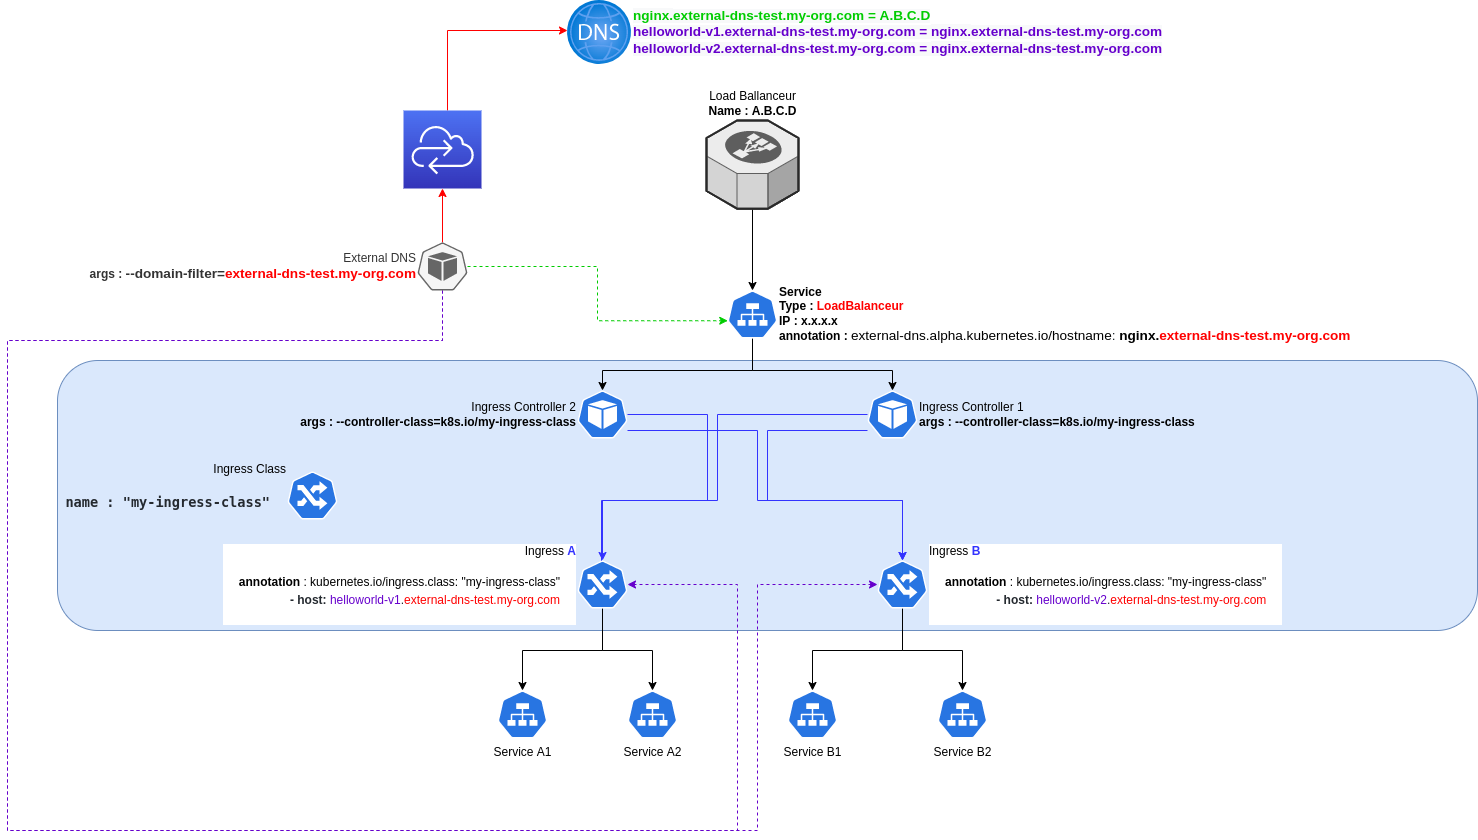

The diagram above was exported from draw.io. Its source (the exported page's mxGraphModel, read from the mxfile embedded in the PNG):
<mxGraphModel dx="2515" dy="2089" grid="1" gridSize="10" guides="1" tooltips="1" connect="1" arrows="1" fold="1" page="1" pageScale="1" pageWidth="827" pageHeight="1169" math="0" shadow="0">
  <root>
    <mxCell id="0" />
    <mxCell id="1" parent="0" />
    <mxCell id="MV2Mfat-Kl91Y0iSHJUn-11" value="" style="rounded=1;whiteSpace=wrap;html=1;fillColor=#dae8fc;strokeColor=#6c8ebf;" vertex="1" parent="1">
      <mxGeometry x="-510" y="270" width="1420" height="270" as="geometry" />
    </mxCell>
    <mxCell id="MV2Mfat-Kl91Y0iSHJUn-18" style="edgeStyle=orthogonalEdgeStyle;rounded=0;orthogonalLoop=1;jettySize=auto;html=1;entryX=0.48;entryY=0.271;entryDx=0;entryDy=0;entryPerimeter=0;fontColor=#3333FF;endArrow=classic;endFill=1;strokeColor=#3333FF;" edge="1" parent="1" source="MV2Mfat-Kl91Y0iSHJUn-1" target="MV2Mfat-Kl91Y0iSHJUn-2">
      <mxGeometry relative="1" as="geometry">
        <Array as="points">
          <mxPoint x="150" y="324" />
          <mxPoint x="150" y="410" />
          <mxPoint x="34" y="410" />
        </Array>
      </mxGeometry>
    </mxCell>
    <mxCell id="MV2Mfat-Kl91Y0iSHJUn-22" style="edgeStyle=orthogonalEdgeStyle;rounded=0;orthogonalLoop=1;jettySize=auto;html=1;fontColor=#3333FF;endArrow=classic;endFill=1;strokeColor=#3333FF;" edge="1" parent="1" source="MV2Mfat-Kl91Y0iSHJUn-1" target="MV2Mfat-Kl91Y0iSHJUn-7">
      <mxGeometry relative="1" as="geometry">
        <Array as="points">
          <mxPoint x="200" y="340" />
          <mxPoint x="200" y="410" />
          <mxPoint x="335" y="410" />
        </Array>
      </mxGeometry>
    </mxCell>
    <mxCell id="MV2Mfat-Kl91Y0iSHJUn-1" value="&lt;span style=&quot;font-weight: normal&quot;&gt;Ingress Controller 1&lt;br&gt;&lt;/span&gt;args :&amp;nbsp;--controller-class=k8s.io/my-ingress-class" style="sketch=0;html=1;dashed=0;whitespace=wrap;fillColor=#2875E2;strokeColor=#ffffff;points=[[0.005,0.63,0],[0.1,0.2,0],[0.9,0.2,0],[0.5,0,0],[0.995,0.63,0],[0.72,0.99,0],[0.5,1,0],[0.28,0.99,0]];shape=mxgraph.kubernetes.icon;prIcon=pod;labelPosition=right;verticalLabelPosition=middle;align=left;verticalAlign=middle;fontStyle=1" vertex="1" parent="1">
      <mxGeometry x="300" y="300" width="50" height="48" as="geometry" />
    </mxCell>
    <mxCell id="MV2Mfat-Kl91Y0iSHJUn-15" style="edgeStyle=orthogonalEdgeStyle;rounded=0;orthogonalLoop=1;jettySize=auto;html=1;fontColor=#3333FF;endArrow=classic;endFill=1;labelPosition=center;verticalLabelPosition=bottom;align=center;verticalAlign=top;" edge="1" parent="1" source="MV2Mfat-Kl91Y0iSHJUn-2" target="MV2Mfat-Kl91Y0iSHJUn-13">
      <mxGeometry relative="1" as="geometry">
        <Array as="points">
          <mxPoint x="35" y="560" />
          <mxPoint x="-45" y="560" />
        </Array>
      </mxGeometry>
    </mxCell>
    <mxCell id="MV2Mfat-Kl91Y0iSHJUn-20" style="edgeStyle=orthogonalEdgeStyle;rounded=0;orthogonalLoop=1;jettySize=auto;html=1;entryX=0.5;entryY=0;entryDx=0;entryDy=0;entryPerimeter=0;fontColor=#3333FF;endArrow=classic;endFill=1;" edge="1" parent="1" source="MV2Mfat-Kl91Y0iSHJUn-2" target="MV2Mfat-Kl91Y0iSHJUn-19">
      <mxGeometry relative="1" as="geometry">
        <Array as="points">
          <mxPoint x="35" y="560" />
          <mxPoint x="85" y="560" />
        </Array>
      </mxGeometry>
    </mxCell>
    <mxCell id="MV2Mfat-Kl91Y0iSHJUn-2" value="Ingress &lt;b&gt;&lt;font color=&quot;#3333ff&quot;&gt;A&lt;/font&gt;&lt;/b&gt;&lt;br&gt;&lt;p style=&quot;text-align: right ; box-sizing: border-box ; margin-top: 0px ; margin-bottom: 0px ; overflow-wrap: normal ; padding: 16px ; overflow: auto ; line-height: 1.45 ; border-radius: 6px ; word-break: normal&quot;&gt;&lt;font style=&quot;font-size: 12px&quot;&gt;&lt;span class=&quot;pl-ent&quot; style=&quot;box-sizing: border-box&quot;&gt;&lt;b&gt;annotation&lt;/b&gt; : kubernetes.io/ingress.class&lt;/span&gt;: &lt;span class=&quot;pl-s&quot; style=&quot;box-sizing: border-box&quot;&gt;&lt;span class=&quot;pl-pds&quot; style=&quot;box-sizing: border-box&quot;&gt;&quot;&lt;/span&gt;my-ingress-class&lt;span class=&quot;pl-pds&quot; style=&quot;box-sizing: border-box&quot;&gt;&quot;&lt;br&gt;&lt;/span&gt;&lt;/span&gt;&lt;/font&gt;&lt;span class=&quot;pl-s&quot; style=&quot;box-sizing: border-box&quot;&gt;&lt;span class=&quot;pl-pds&quot; style=&quot;box-sizing: border-box&quot;&gt;&lt;font style=&quot;font-size: 12px&quot;&gt;&lt;font style=&quot;font-size: 12px&quot;&gt;&lt;b style=&quot;color: rgb(36 , 41 , 47)&quot;&gt;- host: &lt;/b&gt;&lt;font color=&quot;#6600cc&quot;&gt;helloworld-v1&lt;/font&gt;&lt;font color=&quot;#24292f&quot;&gt;.&lt;/font&gt;&lt;font color=&quot;#ff0000&quot;&gt;external-dns-test.my-org.com&lt;/font&gt;&lt;/font&gt;&lt;/font&gt;&lt;/span&gt;&lt;/span&gt;&lt;/p&gt;" style="sketch=0;html=1;dashed=0;whitespace=wrap;fillColor=#2875E2;strokeColor=#ffffff;points=[[0.005,0.63,0],[0.1,0.2,0],[0.9,0.2,0],[0.5,0,0],[0.995,0.63,0],[0.72,0.99,0],[0.5,1,0],[0.28,0.99,0]];shape=mxgraph.kubernetes.icon;prIcon=ing;labelPosition=left;verticalLabelPosition=middle;align=right;verticalAlign=middle;labelBackgroundColor=default;" vertex="1" parent="1">
      <mxGeometry x="10" y="470" width="50" height="48" as="geometry" />
    </mxCell>
    <mxCell id="MV2Mfat-Kl91Y0iSHJUn-25" style="edgeStyle=orthogonalEdgeStyle;rounded=0;orthogonalLoop=1;jettySize=auto;html=1;entryX=0.5;entryY=0;entryDx=0;entryDy=0;entryPerimeter=0;fontColor=#3333FF;endArrow=classic;endFill=1;strokeColor=#000000;" edge="1" parent="1" source="MV2Mfat-Kl91Y0iSHJUn-3" target="MV2Mfat-Kl91Y0iSHJUn-8">
      <mxGeometry relative="1" as="geometry">
        <Array as="points">
          <mxPoint x="185" y="280" />
          <mxPoint x="35" y="280" />
        </Array>
      </mxGeometry>
    </mxCell>
    <mxCell id="MV2Mfat-Kl91Y0iSHJUn-26" style="edgeStyle=orthogonalEdgeStyle;rounded=0;orthogonalLoop=1;jettySize=auto;html=1;entryX=0.5;entryY=0;entryDx=0;entryDy=0;entryPerimeter=0;fontColor=#3333FF;endArrow=classic;endFill=1;strokeColor=#000000;" edge="1" parent="1" source="MV2Mfat-Kl91Y0iSHJUn-3" target="MV2Mfat-Kl91Y0iSHJUn-1">
      <mxGeometry relative="1" as="geometry">
        <Array as="points">
          <mxPoint x="185" y="280" />
          <mxPoint x="325" y="280" />
        </Array>
      </mxGeometry>
    </mxCell>
    <mxCell id="MV2Mfat-Kl91Y0iSHJUn-3" value="Service&lt;br&gt;Type : &lt;font color=&quot;#ff0000&quot;&gt;LoadBalanceur&lt;/font&gt;&lt;br&gt;IP : x.x.x.x&lt;br&gt;annotation :&amp;nbsp;&lt;span class=&quot;pl-ent&quot; style=&quot;font-family: , , &amp;quot;sf mono&amp;quot; , &amp;quot;menlo&amp;quot; , &amp;quot;consolas&amp;quot; , &amp;quot;liberation mono&amp;quot; , monospace ; font-size: 13.6px ; font-weight: 400 ; box-sizing: border-box&quot;&gt;external-dns.alpha.kubernetes.io/hostname&lt;/span&gt;&lt;span style=&quot;color: rgb(36 , 41 , 47) ; font-family: , , &amp;quot;sf mono&amp;quot; , &amp;quot;menlo&amp;quot; , &amp;quot;consolas&amp;quot; , &amp;quot;liberation mono&amp;quot; , monospace ; font-size: 13.6px ; font-weight: 400&quot;&gt;: &lt;/span&gt;&lt;span class=&quot;pl-s&quot; style=&quot;font-family: , , &amp;quot;sf mono&amp;quot; , &amp;quot;menlo&amp;quot; , &amp;quot;consolas&amp;quot; , &amp;quot;liberation mono&amp;quot; , monospace ; font-size: 13.6px ; box-sizing: border-box&quot;&gt;nginx.&lt;/span&gt;&lt;span class=&quot;pl-s&quot; style=&quot;font-family: , , &amp;quot;sf mono&amp;quot; , &amp;quot;menlo&amp;quot; , &amp;quot;consolas&amp;quot; , &amp;quot;liberation mono&amp;quot; , monospace ; font-size: 13.6px ; box-sizing: border-box&quot;&gt;&lt;font color=&quot;#ff0000&quot;&gt;external-dns-test.my-org.com&lt;/font&gt;&lt;/span&gt;" style="sketch=0;html=1;dashed=0;whitespace=wrap;fillColor=#2875E2;strokeColor=#ffffff;points=[[0.005,0.63,0],[0.1,0.2,0],[0.9,0.2,0],[0.5,0,0],[0.995,0.63,0],[0.72,0.99,0],[0.5,1,0],[0.28,0.99,0]];shape=mxgraph.kubernetes.icon;prIcon=svc;labelPosition=right;verticalLabelPosition=middle;align=left;verticalAlign=middle;fontStyle=1;labelBackgroundColor=default;" vertex="1" parent="1">
      <mxGeometry x="160" y="200" width="50" height="48" as="geometry" />
    </mxCell>
    <mxCell id="MV2Mfat-Kl91Y0iSHJUn-28" style="edgeStyle=orthogonalEdgeStyle;rounded=0;orthogonalLoop=1;jettySize=auto;html=1;fontColor=#3333FF;endArrow=classic;endFill=1;strokeColor=#000000;" edge="1" parent="1" source="MV2Mfat-Kl91Y0iSHJUn-4" target="MV2Mfat-Kl91Y0iSHJUn-3">
      <mxGeometry relative="1" as="geometry" />
    </mxCell>
    <mxCell id="MV2Mfat-Kl91Y0iSHJUn-4" value="Load Ballanceur&lt;br&gt;&lt;b&gt;Name : A.B.C.D&lt;/b&gt;" style="verticalLabelPosition=top;html=1;verticalAlign=bottom;strokeWidth=1;align=center;outlineConnect=0;dashed=0;outlineConnect=0;shape=mxgraph.aws3d.elasticLoadBalancing;fillColor=#ECECEC;strokeColor=#5E5E5E;aspect=fixed;labelPosition=center;" vertex="1" parent="1">
      <mxGeometry x="139" y="30" width="92" height="88.17" as="geometry" />
    </mxCell>
    <mxCell id="MV2Mfat-Kl91Y0iSHJUn-31" style="edgeStyle=orthogonalEdgeStyle;rounded=0;orthogonalLoop=1;jettySize=auto;html=1;fontColor=#FF0000;endArrow=classic;endFill=1;strokeColor=#FF0000;" edge="1" parent="1" source="MV2Mfat-Kl91Y0iSHJUn-5" target="MV2Mfat-Kl91Y0iSHJUn-30">
      <mxGeometry relative="1" as="geometry">
        <Array as="points">
          <mxPoint x="-120" y="-60" />
        </Array>
      </mxGeometry>
    </mxCell>
    <mxCell id="MV2Mfat-Kl91Y0iSHJUn-5" value="" style="sketch=0;points=[[0,0,0],[0.25,0,0],[0.5,0,0],[0.75,0,0],[1,0,0],[0,1,0],[0.25,1,0],[0.5,1,0],[0.75,1,0],[1,1,0],[0,0.25,0],[0,0.5,0],[0,0.75,0],[1,0.25,0],[1,0.5,0],[1,0.75,0]];outlineConnect=0;fontColor=#232F3E;gradientColor=#4D72F3;gradientDirection=north;fillColor=#3334B9;strokeColor=#ffffff;dashed=0;verticalLabelPosition=bottom;verticalAlign=top;align=center;html=1;fontSize=12;fontStyle=0;aspect=fixed;shape=mxgraph.aws4.resourceIcon;resIcon=mxgraph.aws4.cloud_control_api;" vertex="1" parent="1">
      <mxGeometry x="-164" y="20" width="78" height="78" as="geometry" />
    </mxCell>
    <mxCell id="MV2Mfat-Kl91Y0iSHJUn-6" value="&lt;span style=&quot;font-weight: normal&quot;&gt;Ingress Class&lt;br&gt;&lt;/span&gt;&lt;pre style=&quot;box-sizing: border-box ; font-family: , , &amp;#34;sf mono&amp;#34; , &amp;#34;menlo&amp;#34; , &amp;#34;consolas&amp;#34; , &amp;#34;liberation mono&amp;#34; , monospace ; font-size: 13.6px ; margin-top: 0px ; margin-bottom: 0px ; overflow-wrap: normal ; padding: 16px ; overflow: auto ; line-height: 1.45 ; border-radius: 6px ; word-break: normal ; color: rgb(36 , 41 , 47)&quot;&gt;name : &quot;my-ingress-class&quot;&lt;/pre&gt;" style="sketch=0;html=1;dashed=0;whitespace=wrap;fillColor=#2875E2;strokeColor=#ffffff;points=[[0.005,0.63,0],[0.1,0.2,0],[0.9,0.2,0],[0.5,0,0],[0.995,0.63,0],[0.72,0.99,0],[0.5,1,0],[0.28,0.99,0]];shape=mxgraph.kubernetes.icon;prIcon=ing;labelPosition=left;verticalLabelPosition=middle;align=right;verticalAlign=middle;fontStyle=1" vertex="1" parent="1">
      <mxGeometry x="-280" y="381" width="50" height="48" as="geometry" />
    </mxCell>
    <mxCell id="MV2Mfat-Kl91Y0iSHJUn-17" style="edgeStyle=orthogonalEdgeStyle;rounded=0;orthogonalLoop=1;jettySize=auto;html=1;fontColor=#3333FF;endArrow=classic;endFill=1;" edge="1" parent="1" source="MV2Mfat-Kl91Y0iSHJUn-7" target="MV2Mfat-Kl91Y0iSHJUn-16">
      <mxGeometry relative="1" as="geometry">
        <Array as="points">
          <mxPoint x="335" y="560" />
          <mxPoint x="245" y="560" />
        </Array>
      </mxGeometry>
    </mxCell>
    <mxCell id="MV2Mfat-Kl91Y0iSHJUn-24" style="edgeStyle=orthogonalEdgeStyle;rounded=0;orthogonalLoop=1;jettySize=auto;html=1;fontColor=#3333FF;endArrow=classic;endFill=1;strokeColor=#000000;" edge="1" parent="1" source="MV2Mfat-Kl91Y0iSHJUn-7" target="MV2Mfat-Kl91Y0iSHJUn-23">
      <mxGeometry relative="1" as="geometry">
        <Array as="points">
          <mxPoint x="335" y="560" />
          <mxPoint x="395" y="560" />
        </Array>
      </mxGeometry>
    </mxCell>
    <mxCell id="MV2Mfat-Kl91Y0iSHJUn-7" value="Ingress &lt;font color=&quot;#3333ff&quot;&gt;&lt;b&gt;B&lt;/b&gt;&lt;/font&gt;&lt;br&gt;&lt;p style=&quot;text-align: right ; box-sizing: border-box ; margin-top: 0px ; margin-bottom: 0px ; overflow-wrap: normal ; padding: 16px ; overflow: auto ; line-height: 1.45 ; border-radius: 6px ; word-break: normal&quot;&gt;&lt;span class=&quot;pl-ent&quot; style=&quot;box-sizing: border-box&quot;&gt;&lt;b&gt;annotation&lt;/b&gt;&amp;nbsp;: kubernetes.io/ingress.class&lt;/span&gt;:&amp;nbsp;&lt;span class=&quot;pl-s&quot; style=&quot;box-sizing: border-box&quot;&gt;&lt;span class=&quot;pl-pds&quot; style=&quot;box-sizing: border-box&quot;&gt;&quot;&lt;/span&gt;my-ingress-class&lt;span class=&quot;pl-pds&quot; style=&quot;box-sizing: border-box&quot;&gt;&quot;&lt;br&gt;&lt;/span&gt;&lt;/span&gt;&lt;span class=&quot;pl-s&quot; style=&quot;box-sizing: border-box&quot;&gt;&lt;span class=&quot;pl-pds&quot; style=&quot;box-sizing: border-box&quot;&gt;&lt;b style=&quot;color: rgb(36 , 41 , 47)&quot;&gt;- host:&amp;nbsp;&lt;/b&gt;&lt;font color=&quot;#6600cc&quot;&gt;helloworld-v2&lt;/font&gt;&lt;font color=&quot;#24292f&quot;&gt;.&lt;/font&gt;&lt;font color=&quot;#ff0000&quot;&gt;external-dns-test.my-org.com&lt;/font&gt;&lt;/span&gt;&lt;/span&gt;&lt;/p&gt;" style="sketch=0;html=1;dashed=0;whitespace=wrap;fillColor=#2875E2;strokeColor=#ffffff;points=[[0.005,0.63,0],[0.1,0.2,0],[0.9,0.2,0],[0.5,0,0],[0.995,0.63,0],[0.72,0.99,0],[0.5,1,0],[0.28,0.99,0]];shape=mxgraph.kubernetes.icon;prIcon=ing;labelPosition=right;verticalLabelPosition=middle;align=left;verticalAlign=middle;labelBackgroundColor=default;" vertex="1" parent="1">
      <mxGeometry x="310" y="470" width="50" height="48" as="geometry" />
    </mxCell>
    <mxCell id="MV2Mfat-Kl91Y0iSHJUn-14" style="edgeStyle=orthogonalEdgeStyle;rounded=0;orthogonalLoop=1;jettySize=auto;html=1;fontColor=#3333FF;endArrow=classic;endFill=1;strokeColor=#3333FF;" edge="1" parent="1" source="MV2Mfat-Kl91Y0iSHJUn-8" target="MV2Mfat-Kl91Y0iSHJUn-2">
      <mxGeometry relative="1" as="geometry">
        <Array as="points">
          <mxPoint x="140" y="324" />
          <mxPoint x="140" y="410" />
          <mxPoint x="35" y="410" />
        </Array>
      </mxGeometry>
    </mxCell>
    <mxCell id="MV2Mfat-Kl91Y0iSHJUn-21" style="edgeStyle=orthogonalEdgeStyle;rounded=0;orthogonalLoop=1;jettySize=auto;html=1;fontColor=#3333FF;endArrow=classic;endFill=1;strokeColor=#3333FF;" edge="1" parent="1" source="MV2Mfat-Kl91Y0iSHJUn-8" target="MV2Mfat-Kl91Y0iSHJUn-7">
      <mxGeometry relative="1" as="geometry">
        <Array as="points">
          <mxPoint x="190" y="340" />
          <mxPoint x="190" y="410" />
          <mxPoint x="335" y="410" />
        </Array>
      </mxGeometry>
    </mxCell>
    <mxCell id="MV2Mfat-Kl91Y0iSHJUn-8" value="&lt;span style=&quot;font-weight: normal&quot;&gt;Ingress Controller 2&lt;br&gt;&lt;/span&gt;args :&amp;nbsp;--controller-class=k8s.io/my-ingress-class" style="sketch=0;html=1;dashed=0;whitespace=wrap;fillColor=#2875E2;strokeColor=#ffffff;points=[[0.005,0.63,0],[0.1,0.2,0],[0.9,0.2,0],[0.5,0,0],[0.995,0.63,0],[0.72,0.99,0],[0.5,1,0],[0.28,0.99,0]];shape=mxgraph.kubernetes.icon;prIcon=pod;labelPosition=left;verticalLabelPosition=middle;align=right;verticalAlign=middle;fontStyle=1" vertex="1" parent="1">
      <mxGeometry x="10" y="300" width="50" height="48" as="geometry" />
    </mxCell>
    <mxCell id="MV2Mfat-Kl91Y0iSHJUn-13" value="Service A1" style="sketch=0;html=1;dashed=0;whitespace=wrap;fillColor=#2875E2;strokeColor=#ffffff;points=[[0.005,0.63,0],[0.1,0.2,0],[0.9,0.2,0],[0.5,0,0],[0.995,0.63,0],[0.72,0.99,0],[0.5,1,0],[0.28,0.99,0]];shape=mxgraph.kubernetes.icon;prIcon=svc;labelPosition=center;verticalLabelPosition=bottom;align=center;verticalAlign=top;fontStyle=0" vertex="1" parent="1">
      <mxGeometry x="-70" y="600" width="50" height="48" as="geometry" />
    </mxCell>
    <mxCell id="MV2Mfat-Kl91Y0iSHJUn-16" value="Service B1" style="sketch=0;html=1;dashed=0;whitespace=wrap;fillColor=#2875E2;strokeColor=#ffffff;points=[[0.005,0.63,0],[0.1,0.2,0],[0.9,0.2,0],[0.5,0,0],[0.995,0.63,0],[0.72,0.99,0],[0.5,1,0],[0.28,0.99,0]];shape=mxgraph.kubernetes.icon;prIcon=svc;labelPosition=center;verticalLabelPosition=bottom;align=center;verticalAlign=top;fontStyle=0" vertex="1" parent="1">
      <mxGeometry x="220" y="600" width="50" height="48" as="geometry" />
    </mxCell>
    <mxCell id="MV2Mfat-Kl91Y0iSHJUn-19" value="Service A2" style="sketch=0;html=1;dashed=0;whitespace=wrap;fillColor=#2875E2;strokeColor=#ffffff;points=[[0.005,0.63,0],[0.1,0.2,0],[0.9,0.2,0],[0.5,0,0],[0.995,0.63,0],[0.72,0.99,0],[0.5,1,0],[0.28,0.99,0]];shape=mxgraph.kubernetes.icon;prIcon=svc;labelPosition=center;verticalLabelPosition=bottom;align=center;verticalAlign=top;fontStyle=0" vertex="1" parent="1">
      <mxGeometry x="60" y="600" width="50" height="48" as="geometry" />
    </mxCell>
    <mxCell id="MV2Mfat-Kl91Y0iSHJUn-23" value="Service B2" style="sketch=0;html=1;dashed=0;whitespace=wrap;fillColor=#2875E2;strokeColor=#ffffff;points=[[0.005,0.63,0],[0.1,0.2,0],[0.9,0.2,0],[0.5,0,0],[0.995,0.63,0],[0.72,0.99,0],[0.5,1,0],[0.28,0.99,0]];shape=mxgraph.kubernetes.icon;prIcon=svc;labelPosition=center;verticalLabelPosition=bottom;align=center;verticalAlign=top;fontStyle=0" vertex="1" parent="1">
      <mxGeometry x="370" y="600" width="50" height="48" as="geometry" />
    </mxCell>
    <mxCell id="MV2Mfat-Kl91Y0iSHJUn-29" style="edgeStyle=orthogonalEdgeStyle;rounded=0;orthogonalLoop=1;jettySize=auto;html=1;fontColor=#FF0000;endArrow=classic;endFill=1;strokeColor=#FF0000;" edge="1" parent="1" source="MV2Mfat-Kl91Y0iSHJUn-27" target="MV2Mfat-Kl91Y0iSHJUn-5">
      <mxGeometry relative="1" as="geometry" />
    </mxCell>
    <mxCell id="MV2Mfat-Kl91Y0iSHJUn-32" style="edgeStyle=orthogonalEdgeStyle;rounded=0;orthogonalLoop=1;jettySize=auto;html=1;entryX=0.005;entryY=0.63;entryDx=0;entryDy=0;entryPerimeter=0;fontColor=#FF0000;endArrow=classic;endFill=1;strokeColor=#00CC00;dashed=1;" edge="1" parent="1" source="MV2Mfat-Kl91Y0iSHJUn-27" target="MV2Mfat-Kl91Y0iSHJUn-3">
      <mxGeometry relative="1" as="geometry" />
    </mxCell>
    <mxCell id="MV2Mfat-Kl91Y0iSHJUn-33" style="edgeStyle=orthogonalEdgeStyle;rounded=0;orthogonalLoop=1;jettySize=auto;html=1;dashed=1;fontSize=12;fontColor=#6600CC;endArrow=classic;endFill=1;strokeColor=#6600CC;" edge="1" parent="1" source="MV2Mfat-Kl91Y0iSHJUn-27" target="MV2Mfat-Kl91Y0iSHJUn-2">
      <mxGeometry relative="1" as="geometry">
        <Array as="points">
          <mxPoint x="-125" y="250" />
          <mxPoint x="-560" y="250" />
          <mxPoint x="-560" y="740" />
          <mxPoint x="170" y="740" />
          <mxPoint x="170" y="494" />
        </Array>
      </mxGeometry>
    </mxCell>
    <mxCell id="MV2Mfat-Kl91Y0iSHJUn-34" style="edgeStyle=orthogonalEdgeStyle;rounded=0;orthogonalLoop=1;jettySize=auto;html=1;dashed=1;fontSize=12;fontColor=#6600CC;endArrow=classic;endFill=1;strokeColor=#6600CC;" edge="1" parent="1" source="MV2Mfat-Kl91Y0iSHJUn-27" target="MV2Mfat-Kl91Y0iSHJUn-7">
      <mxGeometry relative="1" as="geometry">
        <Array as="points">
          <mxPoint x="-125" y="250" />
          <mxPoint x="-560" y="250" />
          <mxPoint x="-560" y="740" />
          <mxPoint x="190" y="740" />
          <mxPoint x="190" y="494" />
        </Array>
      </mxGeometry>
    </mxCell>
    <mxCell id="MV2Mfat-Kl91Y0iSHJUn-27" value="External DNS&lt;br&gt;&lt;b&gt;args :&amp;nbsp;&lt;span style=&quot;font-family: , , &amp;quot;sf mono&amp;quot; , &amp;quot;menlo&amp;quot; , &amp;quot;consolas&amp;quot; , &amp;quot;liberation mono&amp;quot; , monospace ; font-size: 13.6px&quot;&gt;--domain-filter=&lt;/span&gt;&lt;span style=&quot;font-family: , , &amp;quot;sf mono&amp;quot; , &amp;quot;menlo&amp;quot; , &amp;quot;consolas&amp;quot; , &amp;quot;liberation mono&amp;quot; , monospace ; font-size: 13.6px&quot;&gt;&lt;font color=&quot;#ff0000&quot;&gt;external-dns-test.my-org.com&lt;/font&gt;&lt;/span&gt;&lt;/b&gt;" style="sketch=0;html=1;dashed=0;whitespace=wrap;fillColor=#f5f5f5;strokeColor=#666666;points=[[0.005,0.63,0],[0.1,0.2,0],[0.9,0.2,0],[0.5,0,0],[0.995,0.63,0],[0.72,0.99,0],[0.5,1,0],[0.28,0.99,0]];shape=mxgraph.kubernetes.icon;prIcon=pod;labelPosition=left;verticalLabelPosition=middle;align=right;verticalAlign=middle;fontStyle=0;fontColor=#333333;labelBackgroundColor=default;" vertex="1" parent="1">
      <mxGeometry x="-150" y="152" width="50" height="48" as="geometry" />
    </mxCell>
    <mxCell id="MV2Mfat-Kl91Y0iSHJUn-30" value="&lt;span class=&quot;pl-s&quot; style=&quot;color: rgb(0 , 204 , 0) ; font-weight: 700 ; text-align: left ; background-color: rgb(248 , 249 , 250) ; font-size: 13.6px ; box-sizing: border-box&quot;&gt;nginx.&lt;/span&gt;&lt;span class=&quot;pl-s&quot; style=&quot;text-align: left ; background-color: rgb(248 , 249 , 250) ; box-sizing: border-box&quot;&gt;&lt;font style=&quot;color: rgb(0 , 204 , 0) ; font-size: 13.6px ; font-weight: 700&quot;&gt;external-dns-test.my-org.com &lt;/font&gt;&lt;span style=&quot;color: rgb(0 , 204 , 0) ; font-size: 13.6px&quot;&gt;&lt;b&gt;= A.B.C.D&lt;/b&gt;&lt;/span&gt;&lt;br&gt;&lt;span style=&quot;font-size: 13.6px&quot;&gt;&lt;b&gt;&lt;font color=&quot;#6600cc&quot;&gt;helloworld-v1.external-dns-test.my-org.com =&amp;nbsp;&lt;/font&gt;&lt;/b&gt;&lt;/span&gt;&lt;/span&gt;&lt;font color=&quot;#6600cc&quot;&gt;&lt;span class=&quot;pl-s&quot; style=&quot;font-weight: 700 ; background-color: rgb(248 , 249 , 250) ; font-size: 13.6px ; box-sizing: border-box&quot;&gt;nginx.&lt;/span&gt;&lt;span class=&quot;pl-s&quot; style=&quot;background-color: rgb(248 , 249 , 250) ; box-sizing: border-box&quot;&gt;&lt;font style=&quot;font-size: 13.6px ; font-weight: 700&quot;&gt;external-dns-test.my-org.com&lt;br&gt;&lt;/font&gt;&lt;/span&gt;&lt;/font&gt;&lt;span class=&quot;pl-s&quot; style=&quot;background-color: rgb(248 , 249 , 250) ; box-sizing: border-box&quot;&gt;&lt;span style=&quot;font-size: 13.6px&quot;&gt;&lt;b&gt;&lt;font color=&quot;#6600cc&quot;&gt;helloworld-v2.external-dns-test.my-org.com =&amp;nbsp;&lt;/font&gt;&lt;/b&gt;&lt;/span&gt;&lt;/span&gt;&lt;font color=&quot;#6600cc&quot;&gt;&lt;span class=&quot;pl-s&quot; style=&quot;font-weight: 700 ; background-color: rgb(248 , 249 , 250) ; font-size: 13.6px ; box-sizing: border-box&quot;&gt;nginx.&lt;/span&gt;&lt;span class=&quot;pl-s&quot; style=&quot;background-color: rgb(248 , 249 , 250) ; box-sizing: border-box&quot;&gt;&lt;font style=&quot;font-size: 13.6px ; font-weight: 700&quot;&gt;external-dns-test.my-org.com&lt;/font&gt;&lt;/span&gt;&lt;/font&gt;&lt;font color=&quot;#00cc00&quot;&gt;&lt;span class=&quot;pl-s&quot; style=&quot;text-align: left ; background-color: rgb(248 , 249 , 250) ; box-sizing: border-box&quot;&gt;&lt;br&gt;&lt;/span&gt;&lt;/font&gt;" style="aspect=fixed;html=1;points=[];align=left;image;fontSize=12;image=img/lib/azure2/networking/DNS_Zones.svg;fontColor=#FF0000;labelPosition=right;verticalLabelPosition=middle;verticalAlign=middle;" vertex="1" parent="1">
      <mxGeometry y="-90" width="64" height="64" as="geometry" />
    </mxCell>
  </root>
</mxGraphModel>